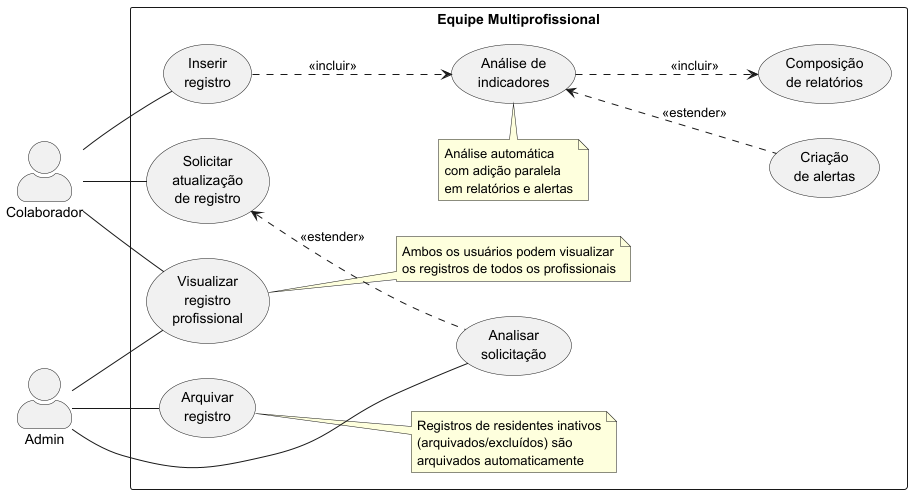

The diagram above was rendered by PlantUML. Its source (embedded in the PNG):
@startuml
left to right direction
skinparam actorStyle awesome
"Colaborador" as colab
"Admin" as admin
rectangle "Equipe Multiprofissional" {
    (Inserir\nregistro) as insert_reg
    (Análise de\nindicadores) as indicators
    note top of indicators
        Análise automática
        com adição paralela
        em relatórios e alertas
    end note
    (Criação\nde alertas) as alerts
    (Composição\nde relatórios) as reports
    (Arquivar\nregistro) as archive_reg
    note right of archive_reg
        Registros de residentes inativos
        (arquivados/excluídos) são
        arquivados automaticamente
    end note
    (Visualizar\nregistro\nprofissional) as select_reg
    (Solicitar\natualização\nde registro) as update_reg
    note right of select_reg
        Ambos os usuários podem visualizar
        os registros de todos os profissionais
    end note
    (Analisar\nsolicitação) as analize_req
}
colab -- insert_reg
insert_reg ..> indicators : <<incluir>>
indicators ..> reports : <<incluir>>
indicators <.. alerts : <<estender>>
colab -- update_reg
update_reg <.. analize_req : <<estender>>
colab -- select_reg
admin -- select_reg
admin -- analize_req
admin -- archive_reg
@enduml